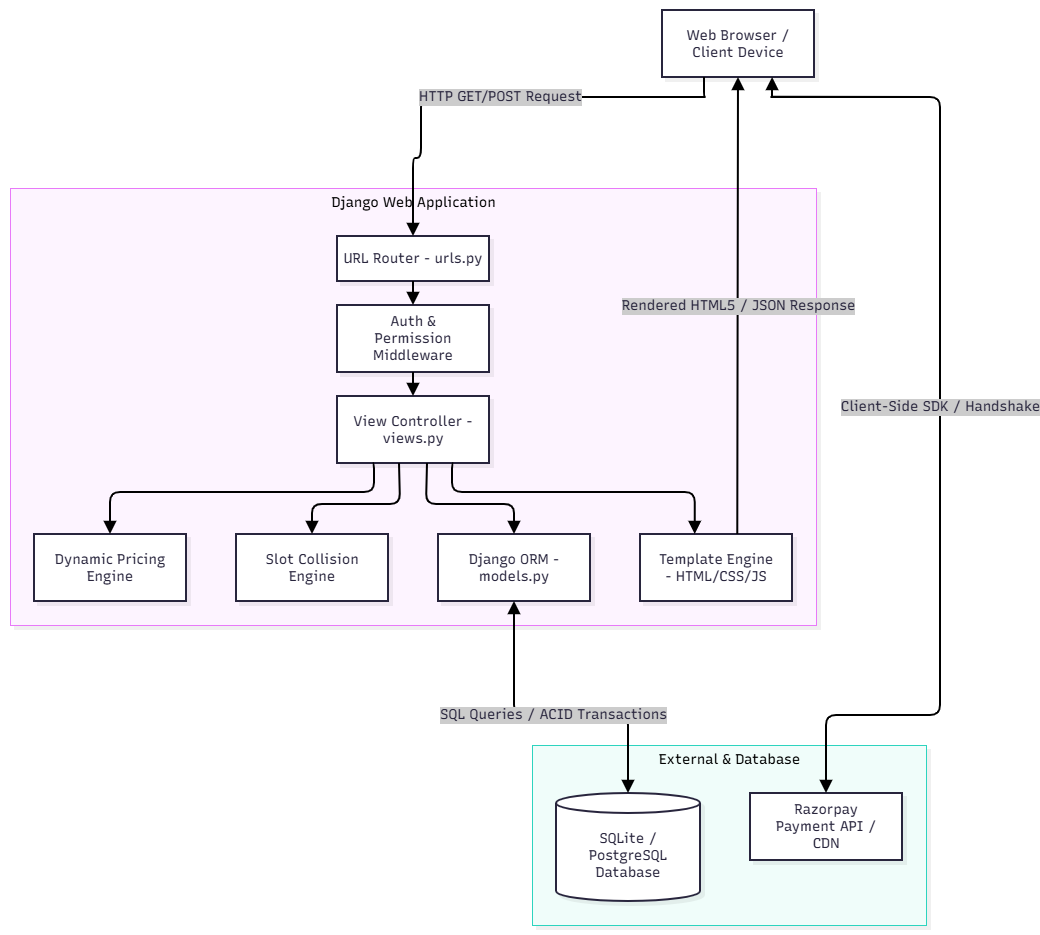

The diagram above was exported from draw.io. Its source (the exported page's mxGraphModel, read from the mxfile embedded in the PNG):
<mxGraphModel dx="2146" dy="1171" grid="1" gridSize="10" guides="1" tooltips="1" connect="1" arrows="1" fold="1" page="1" pageScale="1" pageWidth="850" pageHeight="1100" math="0" shadow="0">
  <root>
    <mxCell id="0" />
    <mxCell id="1" parent="0" />
    <UserObject label="" mermaidData="{&#10;  &quot;data&quot;: &quot;graph TD\n    Client[Web Browser / Client Device]\n    \n    subgraph Django Web Application\n        URL[URL Router - urls.py]\n        View[View Controller - views.py]\n        Auth[Auth &amp; Permission Middleware]\n        Pricing[Dynamic Pricing Engine]\n        Conflict[Slot Collision Engine]\n        Templates[Template Engine - HTML/CSS/JS]\n        ORM[Django ORM - models.py]\n    end\n    \n    subgraph External &amp; Database\n        DB[(SQLite / PostgreSQL Database)]\n        Razorpay[Razorpay Payment API / CDN]\n    end\n    \n    Client --&gt;|HTTP GET/POST Request| URL\n    URL --&gt; Auth\n    Auth --&gt; View\n    View --&gt; Pricing\n    View --&gt; Conflict\n    View --&gt; ORM\n    ORM &lt;--&gt;|SQL Queries / ACID Transactions| DB\n    View --&gt; Templates\n    Templates --&gt;|Rendered HTML5 / JSON Response| Client\n    Client &lt;--&gt;|Client-Side SDK / Handshake| Razorpay\n&quot;,&#10;  &quot;config&quot;: null,&#10;  &quot;version&quot;: &quot;12&quot;&#10;}" id="YIQIcmg6drUnz0QxK8TP-1">
      <mxCell connectable="0" parent="1" style="group;transparentBounds=1;editIcon=1;lockedGroup=0;groupPadding=10;" vertex="1">
        <mxGeometry as="geometry" />
      </mxCell>
    </UserObject>
    <UserObject label="External &amp; Database" mermaidId="n:External &amp; Database" mermaidBaseStyle="html=1;whiteSpace=nowrap;strokeWidth=1;verticalAlign=top;fillColor=#F0FDFA;strokeColor=#2DD4BF;fontColor=#000000;fontFamily=Recursive;fontSize=14;shadow=1;shadowColor=#000000;shadowOffsetX=4;shadowOffsetY=4;shadowBlur=0;shadowOpacity=6;" mermaidBaseValue="External &amp; Database" id="YIQIcmg6drUnz0QxK8TP-2">
      <mxCell parent="YIQIcmg6drUnz0QxK8TP-1" style="html=1;whiteSpace=nowrap;strokeWidth=1;verticalAlign=top;fillColor=#F0FDFA;strokeColor=#2DD4BF;fontColor=#000000;fontFamily=Recursive;fontSize=14;shadow=1;shadowColor=#000000;shadowOffsetX=4;shadowOffsetY=4;shadowBlur=0;shadowOpacity=6;fontSource=https%3A%2F%2Ffonts.googleapis.com%2Fcss%3Ffamily%3DRecursive;" vertex="1">
        <mxGeometry height="180" width="394" x="552" y="765" as="geometry" />
      </mxCell>
    </UserObject>
    <UserObject label="SQLite / PostgreSQL Database" mermaidId="n:DB" mermaidBaseStyle="html=1;shape=cylinder3;boundedLbl=1;backgroundOutline=1;size=10;strokeWidth=2;whiteSpace=wrap;fillColor=#ffffff;strokeColor=#28253D;fontColor=#28253D;fontFamily=Recursive;fontSize=14;shadow=1;shadowColor=#000000;shadowOffsetX=4;shadowOffsetY=4;shadowBlur=0;shadowOpacity=6;" mermaidBaseValue="SQLite / PostgreSQL Database" id="YIQIcmg6drUnz0QxK8TP-3">
      <mxCell parent="YIQIcmg6drUnz0QxK8TP-2" style="html=1;shape=cylinder3;boundedLbl=1;backgroundOutline=1;size=10;strokeWidth=2;whiteSpace=wrap;fillColor=#ffffff;strokeColor=#28253D;fontColor=#28253D;fontFamily=Recursive;fontSize=14;shadow=1;shadowColor=#000000;shadowOffsetX=4;shadowOffsetY=4;shadowBlur=0;shadowOpacity=6;labelWidth=120;fontSource=https%3A%2F%2Ffonts.googleapis.com%2Fcss%3Ffamily%3DRecursive;" vertex="1">
        <mxGeometry height="108" width="144" x="24" y="48" as="geometry" />
      </mxCell>
    </UserObject>
    <UserObject label="Razorpay Payment API / CDN" mermaidId="n:Razorpay" mermaidBaseStyle="html=1;whiteSpace=wrap;strokeWidth=2;fillColor=#ffffff;strokeColor=#28253D;fontColor=#28253D;fontFamily=Recursive;fontSize=14;shadow=1;shadowColor=#000000;shadowOffsetX=4;shadowOffsetY=4;shadowBlur=0;shadowOpacity=6;" mermaidBaseValue="Razorpay Payment API / CDN" id="YIQIcmg6drUnz0QxK8TP-4">
      <mxCell parent="YIQIcmg6drUnz0QxK8TP-2" style="html=1;whiteSpace=wrap;strokeWidth=2;fillColor=#ffffff;strokeColor=#28253D;fontColor=#28253D;fontFamily=Recursive;fontSize=14;shadow=1;shadowColor=#000000;shadowOffsetX=4;shadowOffsetY=4;shadowBlur=0;shadowOpacity=6;labelWidth=120;fontSource=https%3A%2F%2Ffonts.googleapis.com%2Fcss%3Ffamily%3DRecursive;" vertex="1">
        <mxGeometry height="67" width="152" x="218" y="48" as="geometry" />
      </mxCell>
    </UserObject>
    <UserObject label="Django Web Application" mermaidId="n:Django Web Application" mermaidBaseStyle="html=1;whiteSpace=nowrap;strokeWidth=1;verticalAlign=top;fillColor=#FDF4FF;strokeColor=#E879F9;fontColor=#000000;fontFamily=Recursive;fontSize=14;shadow=1;shadowColor=#000000;shadowOffsetX=4;shadowOffsetY=4;shadowBlur=0;shadowOpacity=6;" mermaidBaseValue="Django Web Application" id="YIQIcmg6drUnz0QxK8TP-5">
      <mxCell parent="YIQIcmg6drUnz0QxK8TP-1" style="html=1;whiteSpace=nowrap;strokeWidth=1;verticalAlign=top;fillColor=#FDF4FF;strokeColor=#E879F9;fontColor=#000000;fontFamily=Recursive;fontSize=14;shadow=1;shadowColor=#000000;shadowOffsetX=4;shadowOffsetY=4;shadowBlur=0;shadowOpacity=6;fontSource=https%3A%2F%2Ffonts.googleapis.com%2Fcss%3Ffamily%3DRecursive;" vertex="1">
        <mxGeometry height="437" width="806" x="30" y="208" as="geometry" />
      </mxCell>
    </UserObject>
    <UserObject label="URL Router - urls.py" mermaidId="n:URL" mermaidBaseStyle="html=1;whiteSpace=wrap;strokeWidth=2;fillColor=#ffffff;strokeColor=#28253D;fontColor=#28253D;fontFamily=Recursive;fontSize=14;shadow=1;shadowColor=#000000;shadowOffsetX=4;shadowOffsetY=4;shadowBlur=0;shadowOpacity=6;" mermaidBaseValue="URL Router - urls.py" id="YIQIcmg6drUnz0QxK8TP-6">
      <mxCell parent="YIQIcmg6drUnz0QxK8TP-5" style="html=1;whiteSpace=wrap;strokeWidth=2;fillColor=#ffffff;strokeColor=#28253D;fontColor=#28253D;fontFamily=Recursive;fontSize=14;shadow=1;shadowColor=#000000;shadowOffsetX=4;shadowOffsetY=4;shadowBlur=0;shadowOpacity=6;fontSource=https%3A%2F%2Ffonts.googleapis.com%2Fcss%3Ffamily%3DRecursive;" vertex="1">
        <mxGeometry height="45" width="152" x="327" y="48" as="geometry" />
      </mxCell>
    </UserObject>
    <UserObject label="View Controller - views.py" mermaidId="n:View" mermaidBaseStyle="html=1;whiteSpace=wrap;strokeWidth=2;fillColor=#ffffff;strokeColor=#28253D;fontColor=#28253D;fontFamily=Recursive;fontSize=14;shadow=1;shadowColor=#000000;shadowOffsetX=4;shadowOffsetY=4;shadowBlur=0;shadowOpacity=6;" mermaidBaseValue="View Controller - views.py" id="YIQIcmg6drUnz0QxK8TP-7">
      <mxCell parent="YIQIcmg6drUnz0QxK8TP-5" style="html=1;whiteSpace=wrap;strokeWidth=2;fillColor=#ffffff;strokeColor=#28253D;fontColor=#28253D;fontFamily=Recursive;fontSize=14;shadow=1;shadowColor=#000000;shadowOffsetX=4;shadowOffsetY=4;shadowBlur=0;shadowOpacity=6;labelWidth=120;fontSource=https%3A%2F%2Ffonts.googleapis.com%2Fcss%3Ffamily%3DRecursive;" vertex="1">
        <mxGeometry height="67" width="152" x="327" y="208" as="geometry" />
      </mxCell>
    </UserObject>
    <UserObject label="Auth &amp; Permission Middleware" mermaidId="n:Auth" mermaidBaseStyle="html=1;whiteSpace=wrap;strokeWidth=2;fillColor=#ffffff;strokeColor=#28253D;fontColor=#28253D;fontFamily=Recursive;fontSize=14;shadow=1;shadowColor=#000000;shadowOffsetX=4;shadowOffsetY=4;shadowBlur=0;shadowOpacity=6;" mermaidBaseValue="Auth &amp; Permission Middleware" id="YIQIcmg6drUnz0QxK8TP-8">
      <mxCell parent="YIQIcmg6drUnz0QxK8TP-5" style="html=1;whiteSpace=wrap;strokeWidth=2;fillColor=#ffffff;strokeColor=#28253D;fontColor=#28253D;fontFamily=Recursive;fontSize=14;shadow=1;shadowColor=#000000;shadowOffsetX=4;shadowOffsetY=4;shadowBlur=0;shadowOpacity=6;labelWidth=120;fontSource=https%3A%2F%2Ffonts.googleapis.com%2Fcss%3Ffamily%3DRecursive;" vertex="1">
        <mxGeometry height="67" width="152" x="327" y="117" as="geometry" />
      </mxCell>
    </UserObject>
    <UserObject label="Dynamic Pricing Engine" mermaidId="n:Pricing" mermaidBaseStyle="html=1;whiteSpace=wrap;strokeWidth=2;fillColor=#ffffff;strokeColor=#28253D;fontColor=#28253D;fontFamily=Recursive;fontSize=14;shadow=1;shadowColor=#000000;shadowOffsetX=4;shadowOffsetY=4;shadowBlur=0;shadowOpacity=6;" mermaidBaseValue="Dynamic Pricing Engine" id="YIQIcmg6drUnz0QxK8TP-9">
      <mxCell parent="YIQIcmg6drUnz0QxK8TP-5" style="html=1;whiteSpace=wrap;strokeWidth=2;fillColor=#ffffff;strokeColor=#28253D;fontColor=#28253D;fontFamily=Recursive;fontSize=14;shadow=1;shadowColor=#000000;shadowOffsetX=4;shadowOffsetY=4;shadowBlur=0;shadowOpacity=6;labelWidth=120;fontSource=https%3A%2F%2Ffonts.googleapis.com%2Fcss%3Ffamily%3DRecursive;" vertex="1">
        <mxGeometry height="67" width="152" x="24" y="346" as="geometry" />
      </mxCell>
    </UserObject>
    <UserObject label="Slot Collision Engine" mermaidId="n:Conflict" mermaidBaseStyle="html=1;whiteSpace=wrap;strokeWidth=2;fillColor=#ffffff;strokeColor=#28253D;fontColor=#28253D;fontFamily=Recursive;fontSize=14;shadow=1;shadowColor=#000000;shadowOffsetX=4;shadowOffsetY=4;shadowBlur=0;shadowOpacity=6;" mermaidBaseValue="Slot Collision Engine" id="YIQIcmg6drUnz0QxK8TP-10">
      <mxCell parent="YIQIcmg6drUnz0QxK8TP-5" style="html=1;whiteSpace=wrap;strokeWidth=2;fillColor=#ffffff;strokeColor=#28253D;fontColor=#28253D;fontFamily=Recursive;fontSize=14;shadow=1;shadowColor=#000000;shadowOffsetX=4;shadowOffsetY=4;shadowBlur=0;shadowOpacity=6;labelWidth=120;fontSource=https%3A%2F%2Ffonts.googleapis.com%2Fcss%3Ffamily%3DRecursive;" vertex="1">
        <mxGeometry height="67" width="152" x="226" y="346" as="geometry" />
      </mxCell>
    </UserObject>
    <UserObject label="Template Engine - HTML/CSS/JS" mermaidId="n:Templates" mermaidBaseStyle="html=1;whiteSpace=wrap;strokeWidth=2;fillColor=#ffffff;strokeColor=#28253D;fontColor=#28253D;fontFamily=Recursive;fontSize=14;shadow=1;shadowColor=#000000;shadowOffsetX=4;shadowOffsetY=4;shadowBlur=0;shadowOpacity=6;" mermaidBaseValue="Template Engine - HTML/CSS/JS" id="YIQIcmg6drUnz0QxK8TP-11">
      <mxCell parent="YIQIcmg6drUnz0QxK8TP-5" style="html=1;whiteSpace=wrap;strokeWidth=2;fillColor=#ffffff;strokeColor=#28253D;fontColor=#28253D;fontFamily=Recursive;fontSize=14;shadow=1;shadowColor=#000000;shadowOffsetX=4;shadowOffsetY=4;shadowBlur=0;shadowOpacity=6;labelWidth=120;fontSource=https%3A%2F%2Ffonts.googleapis.com%2Fcss%3Ffamily%3DRecursive;" vertex="1">
        <mxGeometry height="67" width="152" x="630" y="346" as="geometry" />
      </mxCell>
    </UserObject>
    <UserObject label="Django ORM - models.py" mermaidId="n:ORM" mermaidBaseStyle="html=1;whiteSpace=wrap;strokeWidth=2;fillColor=#ffffff;strokeColor=#28253D;fontColor=#28253D;fontFamily=Recursive;fontSize=14;shadow=1;shadowColor=#000000;shadowOffsetX=4;shadowOffsetY=4;shadowBlur=0;shadowOpacity=6;" mermaidBaseValue="Django ORM - models.py" id="YIQIcmg6drUnz0QxK8TP-12">
      <mxCell parent="YIQIcmg6drUnz0QxK8TP-5" style="html=1;whiteSpace=wrap;strokeWidth=2;fillColor=#ffffff;strokeColor=#28253D;fontColor=#28253D;fontFamily=Recursive;fontSize=14;shadow=1;shadowColor=#000000;shadowOffsetX=4;shadowOffsetY=4;shadowBlur=0;shadowOpacity=6;labelWidth=120;fontSource=https%3A%2F%2Ffonts.googleapis.com%2Fcss%3Ffamily%3DRecursive;" vertex="1">
        <mxGeometry height="67" width="152" x="428" y="346" as="geometry" />
      </mxCell>
    </UserObject>
    <UserObject label="" mermaidId="e:URL-&gt;Auth#0" mermaidBaseStyle="edgeStyle=orthogonalEdgeStyle;rounded=1;curved=0;startArrow=none;endArrow=block;endSize=8;jumpStyle=arc;jumpSize=12;strokeColor=#000000;exitX=0.5;exitY=1;entryX=0.5;entryY=0;strokeWidth=2;targetPerimeterSpacing=4;" mermaidBaseValue="" id="YIQIcmg6drUnz0QxK8TP-13">
      <mxCell edge="1" parent="YIQIcmg6drUnz0QxK8TP-5" source="YIQIcmg6drUnz0QxK8TP-6" style="edgeStyle=orthogonalEdgeStyle;rounded=1;curved=0;startArrow=none;endArrow=block;endSize=8;jumpStyle=arc;jumpSize=12;strokeColor=#000000;exitX=0.5;exitY=1;entryX=0.5;entryY=0;strokeWidth=2;targetPerimeterSpacing=4;" target="YIQIcmg6drUnz0QxK8TP-8">
        <mxGeometry relative="1" as="geometry">
          <Array as="points" />
        </mxGeometry>
      </mxCell>
    </UserObject>
    <UserObject label="" mermaidId="e:Auth-&gt;View#0" mermaidBaseStyle="edgeStyle=orthogonalEdgeStyle;rounded=1;curved=0;startArrow=none;endArrow=block;endSize=8;jumpStyle=arc;jumpSize=12;strokeColor=#000000;exitX=0.5;exitY=1;entryX=0.5;entryY=0;strokeWidth=2;targetPerimeterSpacing=4;" mermaidBaseValue="" id="YIQIcmg6drUnz0QxK8TP-14">
      <mxCell edge="1" parent="YIQIcmg6drUnz0QxK8TP-5" source="YIQIcmg6drUnz0QxK8TP-8" style="edgeStyle=orthogonalEdgeStyle;rounded=1;curved=0;startArrow=none;endArrow=block;endSize=8;jumpStyle=arc;jumpSize=12;strokeColor=#000000;exitX=0.5;exitY=1;entryX=0.5;entryY=0;strokeWidth=2;targetPerimeterSpacing=4;" target="YIQIcmg6drUnz0QxK8TP-7">
        <mxGeometry relative="1" as="geometry">
          <Array as="points" />
        </mxGeometry>
      </mxCell>
    </UserObject>
    <UserObject label="" mermaidId="e:View-&gt;Pricing#0" mermaidBaseStyle="edgeStyle=orthogonalEdgeStyle;rounded=1;curved=0;startArrow=none;endArrow=block;endSize=8;jumpStyle=arc;jumpSize=12;strokeColor=#000000;exitX=0.24;exitY=0.99;entryX=0.5;entryY=0;strokeWidth=2;targetPerimeterSpacing=4;" mermaidBaseValue="" id="YIQIcmg6drUnz0QxK8TP-15">
      <mxCell edge="1" parent="YIQIcmg6drUnz0QxK8TP-5" source="YIQIcmg6drUnz0QxK8TP-7" style="edgeStyle=orthogonalEdgeStyle;rounded=1;curved=0;startArrow=none;endArrow=block;endSize=8;jumpStyle=arc;jumpSize=12;strokeColor=#000000;exitX=0.24;exitY=0.99;entryX=0.5;entryY=0;strokeWidth=2;targetPerimeterSpacing=4;" target="YIQIcmg6drUnz0QxK8TP-9">
        <mxGeometry relative="1" as="geometry">
          <Array as="points">
            <mxPoint x="364" y="304" />
            <mxPoint x="100" y="304" />
          </Array>
        </mxGeometry>
      </mxCell>
    </UserObject>
    <UserObject label="" mermaidId="e:View-&gt;Conflict#0" mermaidBaseStyle="edgeStyle=orthogonalEdgeStyle;rounded=1;curved=0;startArrow=none;endArrow=block;endSize=8;jumpStyle=arc;jumpSize=12;strokeColor=#000000;exitX=0.41;exitY=0.99;entryX=0.5;entryY=0;strokeWidth=2;targetPerimeterSpacing=4;" mermaidBaseValue="" id="YIQIcmg6drUnz0QxK8TP-16">
      <mxCell edge="1" parent="YIQIcmg6drUnz0QxK8TP-5" source="YIQIcmg6drUnz0QxK8TP-7" style="edgeStyle=orthogonalEdgeStyle;rounded=1;curved=0;startArrow=none;endArrow=block;endSize=8;jumpStyle=arc;jumpSize=12;strokeColor=#000000;exitX=0.41;exitY=0.99;entryX=0.5;entryY=0;strokeWidth=2;targetPerimeterSpacing=4;" target="YIQIcmg6drUnz0QxK8TP-10">
        <mxGeometry relative="1" as="geometry">
          <Array as="points">
            <mxPoint x="390" y="316" />
            <mxPoint x="302" y="316" />
          </Array>
        </mxGeometry>
      </mxCell>
    </UserObject>
    <UserObject label="" mermaidId="e:View-&gt;ORM#0" mermaidBaseStyle="edgeStyle=orthogonalEdgeStyle;rounded=1;curved=0;startArrow=none;endArrow=block;endSize=8;jumpStyle=arc;jumpSize=12;strokeColor=#000000;exitX=0.59;exitY=0.99;entryX=0.5;entryY=0;strokeWidth=2;targetPerimeterSpacing=4;" mermaidBaseValue="" id="YIQIcmg6drUnz0QxK8TP-17">
      <mxCell edge="1" parent="YIQIcmg6drUnz0QxK8TP-5" source="YIQIcmg6drUnz0QxK8TP-7" style="edgeStyle=orthogonalEdgeStyle;rounded=1;curved=0;startArrow=none;endArrow=block;endSize=8;jumpStyle=arc;jumpSize=12;strokeColor=#000000;exitX=0.59;exitY=0.99;entryX=0.5;entryY=0;strokeWidth=2;targetPerimeterSpacing=4;" target="YIQIcmg6drUnz0QxK8TP-12">
        <mxGeometry relative="1" as="geometry">
          <Array as="points">
            <mxPoint x="416" y="316" />
            <mxPoint x="504" y="316" />
          </Array>
        </mxGeometry>
      </mxCell>
    </UserObject>
    <UserObject label="" mermaidId="e:View-&gt;Templates#0" mermaidBaseStyle="edgeStyle=orthogonalEdgeStyle;rounded=1;curved=0;startArrow=none;endArrow=block;endSize=8;jumpStyle=arc;jumpSize=12;strokeColor=#000000;exitX=0.76;exitY=0.99;entryX=0.36;entryY=0;strokeWidth=2;targetPerimeterSpacing=4;" mermaidBaseValue="" id="YIQIcmg6drUnz0QxK8TP-18">
      <mxCell edge="1" parent="YIQIcmg6drUnz0QxK8TP-5" source="YIQIcmg6drUnz0QxK8TP-7" style="edgeStyle=orthogonalEdgeStyle;rounded=1;curved=0;startArrow=none;endArrow=block;endSize=8;jumpStyle=arc;jumpSize=12;strokeColor=#000000;exitX=0.76;exitY=0.99;entryX=0.36;entryY=0;strokeWidth=2;targetPerimeterSpacing=4;" target="YIQIcmg6drUnz0QxK8TP-11">
        <mxGeometry relative="1" as="geometry">
          <Array as="points">
            <mxPoint x="442" y="304" />
            <mxPoint x="684" y="304" />
          </Array>
        </mxGeometry>
      </mxCell>
    </UserObject>
    <UserObject label="Web Browser / Client Device" mermaidId="n:Client" mermaidBaseStyle="html=1;whiteSpace=wrap;strokeWidth=2;fillColor=#ffffff;strokeColor=#28253D;fontColor=#28253D;fontFamily=Recursive;fontSize=14;shadow=1;shadowColor=#000000;shadowOffsetX=4;shadowOffsetY=4;shadowBlur=0;shadowOpacity=6;" mermaidBaseValue="Web Browser / Client Device" id="YIQIcmg6drUnz0QxK8TP-19">
      <mxCell parent="YIQIcmg6drUnz0QxK8TP-1" style="html=1;whiteSpace=wrap;strokeWidth=2;fillColor=#ffffff;strokeColor=#28253D;fontColor=#28253D;fontFamily=Recursive;fontSize=14;shadow=1;shadowColor=#000000;shadowOffsetX=4;shadowOffsetY=4;shadowBlur=0;shadowOpacity=6;labelWidth=120;fontSource=https%3A%2F%2Ffonts.googleapis.com%2Fcss%3Ffamily%3DRecursive;" vertex="1">
        <mxGeometry height="67" width="152" x="682" y="30" as="geometry" />
      </mxCell>
    </UserObject>
    <UserObject label="HTTP GET/POST Request" mermaidId="e:Client-&gt;URL#0" mermaidBaseStyle="edgeStyle=orthogonalEdgeStyle;rounded=1;curved=0;startArrow=none;endArrow=block;endSize=8;jumpStyle=arc;jumpSize=12;strokeColor=#000000;html=1;fontSize=16;labelBackgroundColor=#cccccc;fontFamily=Recursive;fontColor=#28253D;exitX=0.28;exitY=0.99;entryX=0.5;entryY=0;strokeWidth=2;targetPerimeterSpacing=4;" mermaidBaseValue="HTTP GET/POST Request" id="YIQIcmg6drUnz0QxK8TP-20">
      <mxCell edge="1" parent="YIQIcmg6drUnz0QxK8TP-1" source="YIQIcmg6drUnz0QxK8TP-19" style="edgeStyle=orthogonalEdgeStyle;rounded=1;curved=0;startArrow=none;endArrow=block;endSize=8;jumpStyle=arc;jumpSize=12;strokeColor=#000000;html=1;fontSize=14;labelBackgroundColor=#cccccc;fontFamily=Recursive;fontColor=#28253D;exitX=0.28;exitY=0.99;entryX=0.5;entryY=0;strokeWidth=2;targetPerimeterSpacing=4;fontSource=https%3A%2F%2Ffonts.googleapis.com%2Fcss%3Ffamily%3DRecursive;" target="YIQIcmg6drUnz0QxK8TP-6">
        <mxGeometry relative="1" as="geometry">
          <Array as="points">
            <mxPoint x="725" y="117" />
            <mxPoint x="441" y="117" />
            <mxPoint x="441" y="178" />
            <mxPoint x="433" y="178" />
            <mxPoint x="433" y="198" />
          </Array>
        </mxGeometry>
      </mxCell>
    </UserObject>
    <UserObject label="SQL Queries / ACID Transactions" mermaidId="e:ORM-&gt;DB#0" mermaidBaseStyle="edgeStyle=orthogonalEdgeStyle;rounded=1;curved=0;startArrow=block;startSize=8;endArrow=block;endSize=8;jumpStyle=arc;jumpSize=12;strokeColor=#000000;html=1;fontSize=16;labelBackgroundColor=#cccccc;fontFamily=Recursive;fontColor=#28253D;exitX=0.5;exitY=0.99;entryX=0.5;entryY=0;strokeWidth=2;targetPerimeterSpacing=4;sourcePerimeterSpacing=4;" mermaidBaseValue="SQL Queries / ACID Transactions" id="YIQIcmg6drUnz0QxK8TP-21">
      <mxCell edge="1" parent="YIQIcmg6drUnz0QxK8TP-1" source="YIQIcmg6drUnz0QxK8TP-12" style="edgeStyle=orthogonalEdgeStyle;rounded=1;curved=0;startArrow=block;startSize=8;endArrow=block;endSize=8;jumpStyle=arc;jumpSize=12;strokeColor=#000000;html=1;fontSize=14;labelBackgroundColor=#cccccc;fontFamily=Recursive;fontColor=#28253D;exitX=0.5;exitY=0.99;entryX=0.5;entryY=0;strokeWidth=2;targetPerimeterSpacing=4;sourcePerimeterSpacing=4;fontSource=https%3A%2F%2Ffonts.googleapis.com%2Fcss%3Ffamily%3DRecursive;" target="YIQIcmg6drUnz0QxK8TP-3">
        <mxGeometry relative="1" as="geometry">
          <Array as="points">
            <mxPoint x="534" y="654" />
            <mxPoint x="534" y="735" />
            <mxPoint x="648" y="735" />
            <mxPoint x="648" y="755" />
          </Array>
        </mxGeometry>
      </mxCell>
    </UserObject>
    <UserObject label="Rendered HTML5 / JSON Response" mermaidId="e:Templates-&gt;Client#0" mermaidBaseStyle="edgeStyle=orthogonalEdgeStyle;rounded=1;curved=0;startArrow=none;endArrow=block;endSize=8;jumpStyle=arc;jumpSize=12;strokeColor=#000000;html=1;fontSize=16;labelBackgroundColor=#cccccc;fontFamily=Recursive;fontColor=#28253D;exitX=0.64;exitY=0;entryX=0.5;entryY=0.99;strokeWidth=2;targetPerimeterSpacing=4;" mermaidBaseValue="Rendered HTML5 / JSON Response" id="YIQIcmg6drUnz0QxK8TP-22">
      <mxCell edge="1" parent="YIQIcmg6drUnz0QxK8TP-1" source="YIQIcmg6drUnz0QxK8TP-11" style="edgeStyle=orthogonalEdgeStyle;rounded=1;curved=0;startArrow=none;endArrow=block;endSize=8;jumpStyle=arc;jumpSize=12;strokeColor=#000000;html=1;fontSize=14;labelBackgroundColor=#cccccc;fontFamily=Recursive;fontColor=#28253D;exitX=0.64;exitY=0;entryX=0.5;entryY=0.99;strokeWidth=2;targetPerimeterSpacing=4;fontSource=https%3A%2F%2Ffonts.googleapis.com%2Fcss%3Ffamily%3DRecursive;" target="YIQIcmg6drUnz0QxK8TP-19">
        <mxGeometry relative="1" as="geometry">
          <Array as="points" />
        </mxGeometry>
      </mxCell>
    </UserObject>
    <UserObject label="Client-Side SDK / Handshake" mermaidId="e:Client-&gt;Razorpay#0" mermaidBaseStyle="edgeStyle=orthogonalEdgeStyle;rounded=1;curved=0;startArrow=block;startSize=8;endArrow=block;endSize=8;jumpStyle=arc;jumpSize=12;strokeColor=#000000;html=1;fontSize=16;labelBackgroundColor=#cccccc;fontFamily=Recursive;fontColor=#28253D;exitX=0.72;exitY=0.99;entryX=0.5;entryY=0;strokeWidth=2;targetPerimeterSpacing=4;sourcePerimeterSpacing=4;" mermaidBaseValue="Client-Side SDK / Handshake" id="YIQIcmg6drUnz0QxK8TP-23">
      <mxCell edge="1" parent="YIQIcmg6drUnz0QxK8TP-1" source="YIQIcmg6drUnz0QxK8TP-19" style="edgeStyle=orthogonalEdgeStyle;rounded=1;curved=0;startArrow=block;startSize=8;endArrow=block;endSize=8;jumpStyle=arc;jumpSize=12;strokeColor=#000000;html=1;fontSize=14;labelBackgroundColor=#cccccc;fontFamily=Recursive;fontColor=#28253D;exitX=0.72;exitY=0.99;entryX=0.5;entryY=0;strokeWidth=2;targetPerimeterSpacing=4;sourcePerimeterSpacing=4;fontSource=https%3A%2F%2Ffonts.googleapis.com%2Fcss%3Ffamily%3DRecursive;" target="YIQIcmg6drUnz0QxK8TP-4">
        <mxGeometry relative="1" as="geometry">
          <Array as="points">
            <mxPoint x="791" y="117" />
            <mxPoint x="960" y="117" />
            <mxPoint x="960" y="147" />
            <mxPoint x="960" y="705" />
            <mxPoint x="960" y="735" />
            <mxPoint x="846" y="735" />
            <mxPoint x="846" y="755" />
          </Array>
        </mxGeometry>
      </mxCell>
    </UserObject>
  </root>
</mxGraphModel>